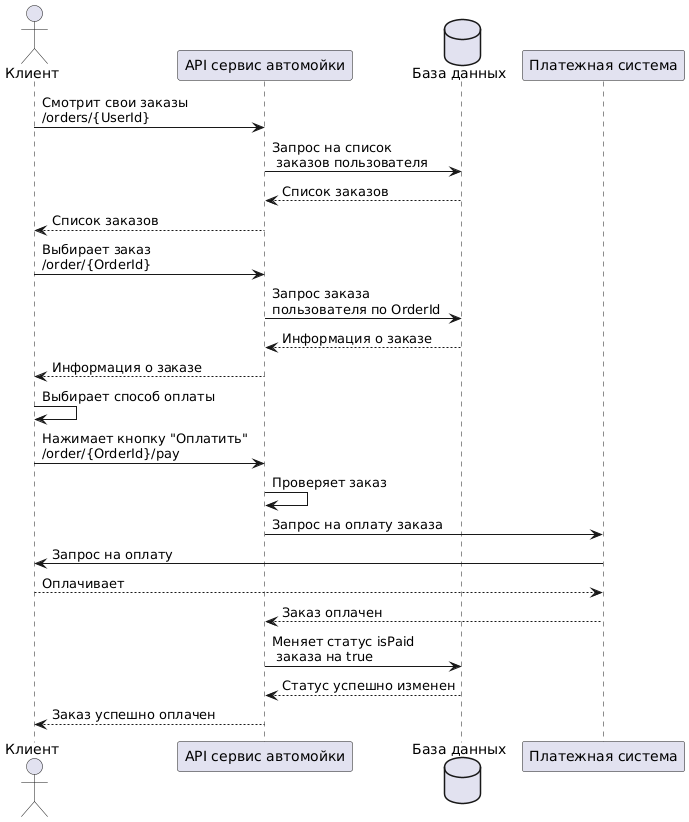

The diagram above was rendered by PlantUML. Its source (embedded in the PNG):
@startuml
actor client as "Клиент"
participant api as "API сервис автомойки"
database db as "База данных"
participant ps as "Платежная система"

client -> api: Смотрит свои заказы\n/orders/{UserId}
api -> db: Запрос на список\n заказов пользователя
api <-- db: Список заказов
client <-- api: Список заказов

client -> api: Выбирает заказ\n/order/{OrderId}
api -> db: Запрос заказа\nпользователя по OrderId
api <-- db: Информация о заказе
client <-- api: Информация о заказе

client -> client: Выбирает способ оплаты
client -> api: Нажимает кнопку "Оплатить"\n/order/{OrderId}/pay
api -> api: Проверяет заказ
api -> ps: Запрос на оплату заказа
ps -> client: Запрос на оплату
client --> ps: Оплачивает
api <-- ps: Заказ оплачен
api -> db: Меняет статус isPaid\n заказа на true
api <-- db: Статус успешно изменен
client <-- api: Заказ успешно оплачен
@enduml